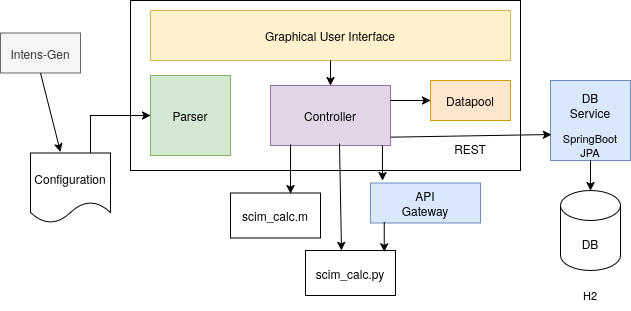

The diagram above was exported from draw.io. Its source (the exported page's mxGraphModel, read from the mxfile embedded in the PNG):
<mxGraphModel dx="1115" dy="800" grid="1" gridSize="10" guides="1" tooltips="1" connect="1" arrows="1" fold="1" page="1" pageScale="1" pageWidth="850" pageHeight="1100" math="0" shadow="0">
  <root>
    <mxCell id="0" />
    <mxCell id="1" parent="0" />
    <mxCell id="7DW4IX4cOBPBgaY2yPGB-29" value="" style="rounded=0;whiteSpace=wrap;html=1;" parent="1" vertex="1">
      <mxGeometry x="180" width="390" height="170" as="geometry" />
    </mxCell>
    <mxCell id="7DW4IX4cOBPBgaY2yPGB-1" value="DB" style="shape=cylinder3;whiteSpace=wrap;html=1;boundedLbl=1;backgroundOutline=1;size=15;" parent="1" vertex="1">
      <mxGeometry x="610" y="190" width="60" height="80" as="geometry" />
    </mxCell>
    <mxCell id="7DW4IX4cOBPBgaY2yPGB-2" value="" style="shape=document;whiteSpace=wrap;html=1;boundedLbl=1;" parent="1" vertex="1">
      <mxGeometry x="80" y="152.5" width="80" height="70" as="geometry" />
    </mxCell>
    <mxCell id="7DW4IX4cOBPBgaY2yPGB-3" value="" style="rounded=0;whiteSpace=wrap;html=1;fillColor=#fff2cc;strokeColor=#d6b656;" parent="1" vertex="1">
      <mxGeometry x="200" y="10" width="360" height="50" as="geometry" />
    </mxCell>
    <mxCell id="7DW4IX4cOBPBgaY2yPGB-4" value="" style="rounded=0;whiteSpace=wrap;html=1;fillColor=#d5e8d4;strokeColor=#82b366;" parent="1" vertex="1">
      <mxGeometry x="200" y="75" width="80" height="80" as="geometry" />
    </mxCell>
    <mxCell id="7DW4IX4cOBPBgaY2yPGB-5" value="" style="rounded=0;whiteSpace=wrap;html=1;fillColor=#e1d5e7;strokeColor=#9673a6;" parent="1" vertex="1">
      <mxGeometry x="320" y="85" width="120" height="60" as="geometry" />
    </mxCell>
    <mxCell id="7DW4IX4cOBPBgaY2yPGB-6" value="" style="rounded=0;whiteSpace=wrap;html=1;fillColor=#ffe6cc;strokeColor=#d79b00;" parent="1" vertex="1">
      <mxGeometry x="480" y="80" width="80" height="40" as="geometry" />
    </mxCell>
    <mxCell id="7DW4IX4cOBPBgaY2yPGB-7" value="" style="whiteSpace=wrap;html=1;aspect=fixed;fillColor=#dae8fc;strokeColor=#6c8ebf;" parent="1" vertex="1">
      <mxGeometry x="600" y="80" width="80" height="80" as="geometry" />
    </mxCell>
    <mxCell id="7DW4IX4cOBPBgaY2yPGB-10" value="" style="rounded=0;whiteSpace=wrap;html=1;" parent="1" vertex="1">
      <mxGeometry x="355" y="250" width="90" height="45" as="geometry" />
    </mxCell>
    <mxCell id="7DW4IX4cOBPBgaY2yPGB-11" value="Controller" style="text;html=1;align=center;verticalAlign=middle;whiteSpace=wrap;rounded=0;" parent="1" vertex="1">
      <mxGeometry x="350" y="100" width="60" height="30" as="geometry" />
    </mxCell>
    <mxCell id="7DW4IX4cOBPBgaY2yPGB-12" value="Parser" style="text;html=1;strokeColor=none;fillColor=none;align=center;verticalAlign=middle;whiteSpace=wrap;rounded=0;" parent="1" vertex="1">
      <mxGeometry x="210" y="100" width="60" height="30" as="geometry" />
    </mxCell>
    <mxCell id="7DW4IX4cOBPBgaY2yPGB-13" value="Datapool" style="text;html=1;strokeColor=none;fillColor=none;align=center;verticalAlign=middle;whiteSpace=wrap;rounded=0;" parent="1" vertex="1">
      <mxGeometry x="495" y="72.5" width="50" height="55" as="geometry" />
    </mxCell>
    <mxCell id="7DW4IX4cOBPBgaY2yPGB-14" value="DB Service" style="text;html=1;strokeColor=none;fillColor=none;align=center;verticalAlign=middle;whiteSpace=wrap;rounded=0;" parent="1" vertex="1">
      <mxGeometry x="610" y="90" width="60" height="30" as="geometry" />
    </mxCell>
    <mxCell id="7DW4IX4cOBPBgaY2yPGB-15" value="Graphical User Interface" style="text;html=1;strokeColor=none;fillColor=none;align=center;verticalAlign=middle;whiteSpace=wrap;rounded=0;" parent="1" vertex="1">
      <mxGeometry x="310" y="20" width="140" height="30" as="geometry" />
    </mxCell>
    <mxCell id="7DW4IX4cOBPBgaY2yPGB-16" value="Configuration" style="text;html=1;strokeColor=none;fillColor=none;align=center;verticalAlign=middle;whiteSpace=wrap;rounded=0;" parent="1" vertex="1">
      <mxGeometry x="90" y="162.5" width="60" height="30" as="geometry" />
    </mxCell>
    <mxCell id="7DW4IX4cOBPBgaY2yPGB-17" value="scim_calc.py" style="text;html=1;strokeColor=none;fillColor=none;align=center;verticalAlign=middle;whiteSpace=wrap;rounded=0;" parent="1" vertex="1">
      <mxGeometry x="370" y="257.5" width="60" height="30" as="geometry" />
    </mxCell>
    <mxCell id="7DW4IX4cOBPBgaY2yPGB-18" value="" style="endArrow=none;html=1;rounded=0;entryX=0.5;entryY=1;entryDx=0;entryDy=0;exitX=0.5;exitY=0;exitDx=0;exitDy=0;startArrow=classic;startFill=1;" parent="1" source="7DW4IX4cOBPBgaY2yPGB-5" target="7DW4IX4cOBPBgaY2yPGB-3" edge="1">
      <mxGeometry width="50" height="50" relative="1" as="geometry">
        <mxPoint x="350" y="230" as="sourcePoint" />
        <mxPoint x="400" y="180" as="targetPoint" />
      </mxGeometry>
    </mxCell>
    <mxCell id="7DW4IX4cOBPBgaY2yPGB-19" value="" style="endArrow=none;html=1;rounded=0;exitX=0;exitY=0.5;exitDx=0;exitDy=0;startArrow=classic;startFill=1;entryX=1;entryY=0.25;entryDx=0;entryDy=0;" parent="1" source="7DW4IX4cOBPBgaY2yPGB-6" target="7DW4IX4cOBPBgaY2yPGB-5" edge="1">
      <mxGeometry width="50" height="50" relative="1" as="geometry">
        <mxPoint x="350" y="230" as="sourcePoint" />
        <mxPoint x="400" y="180" as="targetPoint" />
      </mxGeometry>
    </mxCell>
    <mxCell id="7DW4IX4cOBPBgaY2yPGB-22" value="" style="endArrow=none;html=1;rounded=0;entryX=1.003;entryY=0.861;entryDx=0;entryDy=0;exitX=0.013;exitY=0.675;exitDx=0;exitDy=0;startArrow=classic;startFill=1;entryPerimeter=0;exitPerimeter=0;" parent="1" source="7DW4IX4cOBPBgaY2yPGB-7" target="7DW4IX4cOBPBgaY2yPGB-5" edge="1">
      <mxGeometry width="50" height="50" relative="1" as="geometry">
        <mxPoint x="350" y="230" as="sourcePoint" />
        <mxPoint x="400" y="180" as="targetPoint" />
        <Array as="points" />
      </mxGeometry>
    </mxCell>
    <mxCell id="7DW4IX4cOBPBgaY2yPGB-27" value="" style="endArrow=none;html=1;rounded=0;entryX=0.5;entryY=1;entryDx=0;entryDy=0;startArrow=classic;startFill=1;" parent="1" source="7DW4IX4cOBPBgaY2yPGB-1" target="7DW4IX4cOBPBgaY2yPGB-7" edge="1">
      <mxGeometry width="50" height="50" relative="1" as="geometry">
        <mxPoint x="370" y="230" as="sourcePoint" />
        <mxPoint x="420" y="180" as="targetPoint" />
      </mxGeometry>
    </mxCell>
    <mxCell id="7DW4IX4cOBPBgaY2yPGB-28" value="" style="endArrow=classic;html=1;rounded=0;entryX=0;entryY=0.5;entryDx=0;entryDy=0;exitX=0.75;exitY=0;exitDx=0;exitDy=0;" parent="1" source="7DW4IX4cOBPBgaY2yPGB-2" target="7DW4IX4cOBPBgaY2yPGB-4" edge="1">
      <mxGeometry width="50" height="50" relative="1" as="geometry">
        <mxPoint x="370" y="230" as="sourcePoint" />
        <mxPoint x="420" y="180" as="targetPoint" />
        <Array as="points">
          <mxPoint x="140" y="115" />
        </Array>
      </mxGeometry>
    </mxCell>
    <mxCell id="7DW4IX4cOBPBgaY2yPGB-30" value="&lt;div&gt;Intens-Gen&lt;/div&gt;" style="rounded=0;whiteSpace=wrap;html=1;fillColor=#f5f5f5;fontColor=#333333;strokeColor=#666666;" parent="1" vertex="1">
      <mxGeometry x="50" y="32.5" width="80" height="40" as="geometry" />
    </mxCell>
    <mxCell id="7DW4IX4cOBPBgaY2yPGB-32" value="" style="endArrow=classic;html=1;rounded=0;exitX=0.5;exitY=1;exitDx=0;exitDy=0;entryX=0.375;entryY=-0.014;entryDx=0;entryDy=0;entryPerimeter=0;" parent="1" source="7DW4IX4cOBPBgaY2yPGB-30" target="7DW4IX4cOBPBgaY2yPGB-2" edge="1">
      <mxGeometry width="50" height="50" relative="1" as="geometry">
        <mxPoint x="370" y="230" as="sourcePoint" />
        <mxPoint x="420" y="180" as="targetPoint" />
      </mxGeometry>
    </mxCell>
    <mxCell id="7DW4IX4cOBPBgaY2yPGB-34" value="&lt;div style=&quot;font-size: 11px;&quot;&gt;SpringBoot&lt;/div&gt;&lt;div style=&quot;font-size: 11px;&quot;&gt;JPA&lt;br&gt;&lt;/div&gt;" style="text;html=1;strokeColor=none;fillColor=none;align=center;verticalAlign=middle;whiteSpace=wrap;rounded=0;" parent="1" vertex="1">
      <mxGeometry x="610" y="130" width="60" height="30" as="geometry" />
    </mxCell>
    <mxCell id="7DW4IX4cOBPBgaY2yPGB-35" value="H2" style="text;html=1;strokeColor=none;fillColor=none;align=center;verticalAlign=middle;whiteSpace=wrap;rounded=0;fontSize=11;" parent="1" vertex="1">
      <mxGeometry x="610" y="280" width="60" height="30" as="geometry" />
    </mxCell>
    <mxCell id="AacaUoHCDb95vY7VXvAr-1" value="REST" style="text;html=1;strokeColor=none;fillColor=none;align=center;verticalAlign=middle;whiteSpace=wrap;rounded=0;" parent="1" vertex="1">
      <mxGeometry x="490" y="135" width="60" height="25" as="geometry" />
    </mxCell>
    <mxCell id="zrCdVp1b5vs9OAvNw22L-2" value="" style="rounded=0;whiteSpace=wrap;html=1;fillColor=#dae8fc;strokeColor=#6c8ebf;" parent="1" vertex="1">
      <mxGeometry x="420" y="182.5" width="110" height="40" as="geometry" />
    </mxCell>
    <mxCell id="zrCdVp1b5vs9OAvNw22L-3" value="API Gateway" style="text;html=1;align=center;verticalAlign=middle;whiteSpace=wrap;rounded=0;" parent="1" vertex="1">
      <mxGeometry x="445" y="187.5" width="60" height="30" as="geometry" />
    </mxCell>
    <mxCell id="zrCdVp1b5vs9OAvNw22L-11" value="" style="endArrow=classic;html=1;rounded=0;exitX=0.933;exitY=1;exitDx=0;exitDy=0;exitPerimeter=0;" parent="1" source="7DW4IX4cOBPBgaY2yPGB-5" edge="1">
      <mxGeometry width="50" height="50" relative="1" as="geometry">
        <mxPoint x="320" y="190" as="sourcePoint" />
        <mxPoint x="432" y="180" as="targetPoint" />
      </mxGeometry>
    </mxCell>
    <mxCell id="tqQRholDofP9-vdfFMWt-3" value="" style="endArrow=classic;html=1;rounded=0;entryX=0.4;entryY=0;entryDx=0;entryDy=0;entryPerimeter=0;exitX=0.575;exitY=0.967;exitDx=0;exitDy=0;exitPerimeter=0;" parent="1" source="7DW4IX4cOBPBgaY2yPGB-5" target="7DW4IX4cOBPBgaY2yPGB-10" edge="1">
      <mxGeometry width="50" height="50" relative="1" as="geometry">
        <mxPoint x="280" y="300" as="sourcePoint" />
        <mxPoint x="410" y="390" as="targetPoint" />
      </mxGeometry>
    </mxCell>
    <mxCell id="tqQRholDofP9-vdfFMWt-4" value="" style="rounded=0;whiteSpace=wrap;html=1;" parent="1" vertex="1">
      <mxGeometry x="280" y="192.5" width="90" height="45" as="geometry" />
    </mxCell>
    <mxCell id="tqQRholDofP9-vdfFMWt-5" value="" style="endArrow=classic;html=1;rounded=0;exitX=0.167;exitY=0.983;exitDx=0;exitDy=0;exitPerimeter=0;entryX=0.667;entryY=0.011;entryDx=0;entryDy=0;entryPerimeter=0;" parent="1" source="7DW4IX4cOBPBgaY2yPGB-5" target="tqQRholDofP9-vdfFMWt-4" edge="1">
      <mxGeometry width="50" height="50" relative="1" as="geometry">
        <mxPoint x="360" y="440" as="sourcePoint" />
        <mxPoint x="410" y="390" as="targetPoint" />
      </mxGeometry>
    </mxCell>
    <mxCell id="tqQRholDofP9-vdfFMWt-7" value="&lt;div&gt;scim_calc.m&lt;/div&gt;&lt;div&gt;&lt;br&gt;&lt;/div&gt;" style="text;html=1;strokeColor=none;fillColor=none;align=center;verticalAlign=middle;whiteSpace=wrap;rounded=0;" parent="1" vertex="1">
      <mxGeometry x="295" y="207.5" width="60" height="30" as="geometry" />
    </mxCell>
    <mxCell id="tqQRholDofP9-vdfFMWt-8" value="" style="endArrow=classic;html=1;rounded=0;exitX=0.125;exitY=0.974;exitDx=0;exitDy=0;exitPerimeter=0;entryX=0.875;entryY=0.033;entryDx=0;entryDy=0;entryPerimeter=0;" parent="1" source="zrCdVp1b5vs9OAvNw22L-2" target="7DW4IX4cOBPBgaY2yPGB-10" edge="1">
      <mxGeometry width="50" height="50" relative="1" as="geometry">
        <mxPoint x="400" y="380" as="sourcePoint" />
        <mxPoint x="450" y="330" as="targetPoint" />
      </mxGeometry>
    </mxCell>
  </root>
</mxGraphModel>